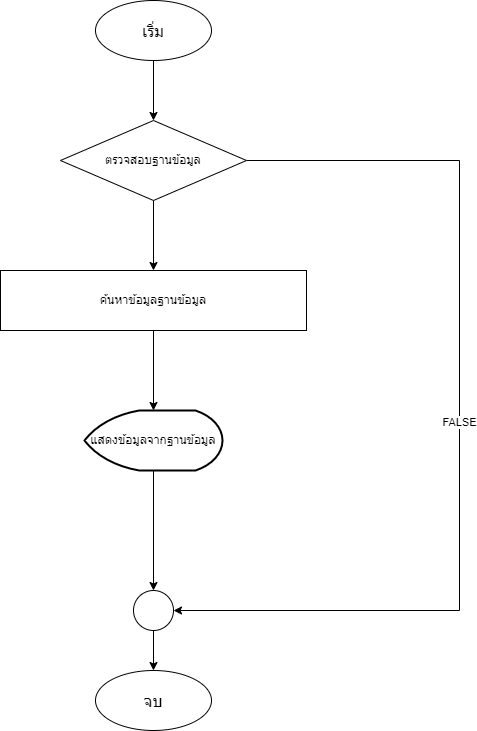

The diagram above was exported from draw.io. Its source (the exported page's mxGraphModel, read from the mxfile embedded in the PNG):
<mxGraphModel dx="2062" dy="1114" grid="1" gridSize="10" guides="1" tooltips="1" connect="1" arrows="1" fold="1" page="1" pageScale="1" pageWidth="827" pageHeight="1169" math="0" shadow="0">
  <root>
    <mxCell id="0" />
    <mxCell id="1" parent="0" />
    <mxCell id="ORVHB7PGOeJXWUe26gRz-3" style="edgeStyle=orthogonalEdgeStyle;rounded=0;orthogonalLoop=1;jettySize=auto;html=1;" edge="1" parent="1" source="ORVHB7PGOeJXWUe26gRz-1" target="ORVHB7PGOeJXWUe26gRz-6">
      <mxGeometry relative="1" as="geometry">
        <mxPoint x="414" y="160" as="targetPoint" />
      </mxGeometry>
    </mxCell>
    <mxCell id="ORVHB7PGOeJXWUe26gRz-1" value="เริ่ม" style="ellipse;whiteSpace=wrap;html=1;fontSize=16;fontFamily=Tahoma;align=center;verticalAlign=middle;" vertex="1" parent="1">
      <mxGeometry x="356" y="50" width="116" height="60" as="geometry" />
    </mxCell>
    <mxCell id="ORVHB7PGOeJXWUe26gRz-9" value="FALSE" style="edgeStyle=orthogonalEdgeStyle;rounded=0;orthogonalLoop=1;jettySize=auto;html=1;entryX=1;entryY=0.5;entryDx=0;entryDy=0;" edge="1" parent="1" source="ORVHB7PGOeJXWUe26gRz-6" target="ORVHB7PGOeJXWUe26gRz-8">
      <mxGeometry relative="1" as="geometry">
        <Array as="points">
          <mxPoint x="720" y="210" />
          <mxPoint x="720" y="660" />
        </Array>
      </mxGeometry>
    </mxCell>
    <mxCell id="ORVHB7PGOeJXWUe26gRz-11" value="" style="edgeStyle=orthogonalEdgeStyle;rounded=0;orthogonalLoop=1;jettySize=auto;html=1;" edge="1" parent="1" source="ORVHB7PGOeJXWUe26gRz-6" target="ORVHB7PGOeJXWUe26gRz-10">
      <mxGeometry relative="1" as="geometry" />
    </mxCell>
    <mxCell id="ORVHB7PGOeJXWUe26gRz-6" value="ตรวจสอบฐานข้อมูล" style="rhombus;whiteSpace=wrap;html=1;rounded=0;" vertex="1" parent="1">
      <mxGeometry x="321" y="170" width="186" height="80" as="geometry" />
    </mxCell>
    <mxCell id="SavXn2bOd5RrwiR3e15U-5" style="edgeStyle=orthogonalEdgeStyle;rounded=0;orthogonalLoop=1;jettySize=auto;html=1;" edge="1" parent="1" source="ORVHB7PGOeJXWUe26gRz-8" target="SavXn2bOd5RrwiR3e15U-4">
      <mxGeometry relative="1" as="geometry" />
    </mxCell>
    <mxCell id="ORVHB7PGOeJXWUe26gRz-8" value="" style="ellipse;whiteSpace=wrap;html=1;aspect=fixed;" vertex="1" parent="1">
      <mxGeometry x="394" y="640" width="40" height="40" as="geometry" />
    </mxCell>
    <mxCell id="SavXn2bOd5RrwiR3e15U-2" style="edgeStyle=orthogonalEdgeStyle;rounded=0;orthogonalLoop=1;jettySize=auto;html=1;" edge="1" parent="1" source="ORVHB7PGOeJXWUe26gRz-10" target="SavXn2bOd5RrwiR3e15U-1">
      <mxGeometry relative="1" as="geometry" />
    </mxCell>
    <mxCell id="ORVHB7PGOeJXWUe26gRz-10" value="ค้นหาข้อมูลฐานข้อมูล" style="whiteSpace=wrap;html=1;rounded=0;" vertex="1" parent="1">
      <mxGeometry x="261" y="320" width="306" height="60" as="geometry" />
    </mxCell>
    <mxCell id="SavXn2bOd5RrwiR3e15U-3" style="edgeStyle=orthogonalEdgeStyle;rounded=0;orthogonalLoop=1;jettySize=auto;html=1;" edge="1" parent="1" source="SavXn2bOd5RrwiR3e15U-1" target="ORVHB7PGOeJXWUe26gRz-8">
      <mxGeometry relative="1" as="geometry" />
    </mxCell>
    <mxCell id="SavXn2bOd5RrwiR3e15U-1" value="แสดงข้อมูลจากฐานข้อมูล" style="strokeWidth=2;html=1;shape=mxgraph.flowchart.display;whiteSpace=wrap;" vertex="1" parent="1">
      <mxGeometry x="345" y="460" width="138" height="60" as="geometry" />
    </mxCell>
    <mxCell id="SavXn2bOd5RrwiR3e15U-4" value="จบ" style="ellipse;whiteSpace=wrap;html=1;fontSize=16;fontFamily=Tahoma;align=center;verticalAlign=middle;" vertex="1" parent="1">
      <mxGeometry x="356" y="720" width="116" height="60" as="geometry" />
    </mxCell>
  </root>
</mxGraphModel>